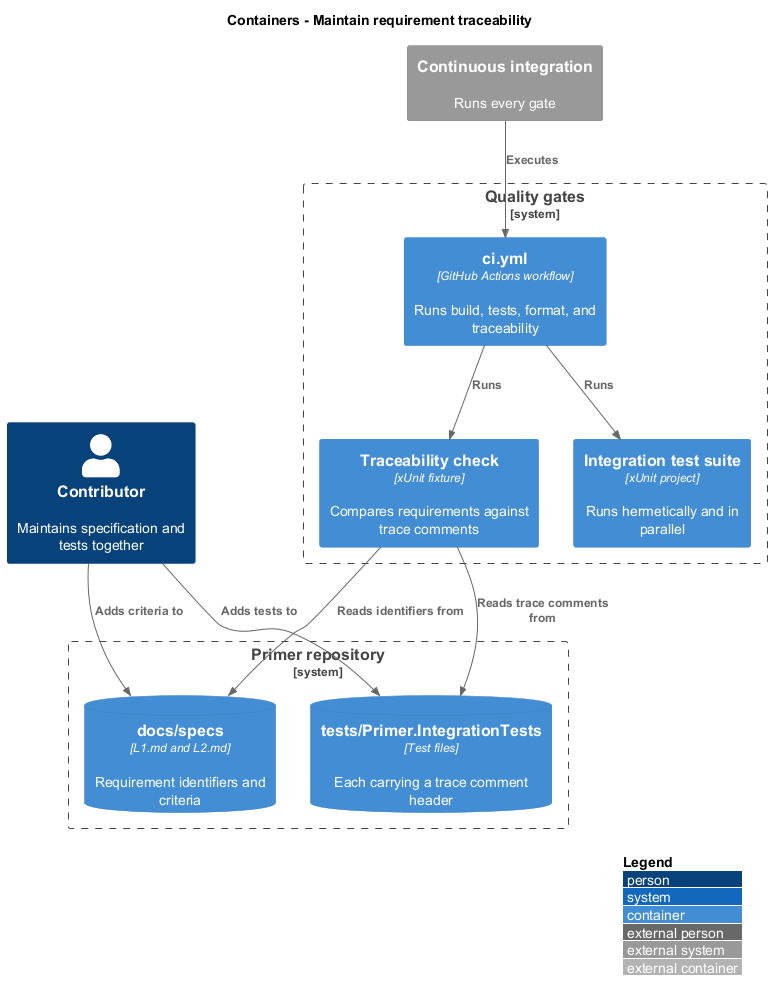

The diagram above was rendered by PlantUML. Its source (embedded in the PNG):
@startuml
!include <C4/C4_Container>
LAYOUT_WITH_LEGEND()
title Containers - Maintain requirement traceability

Person(contributor, "Contributor", "Maintains specification and tests together")
System_Ext(ci, "Continuous integration", "Runs every gate")

System_Boundary(gate, "Quality gates") {
  Container(traceability, "Traceability check", "xUnit fixture", "Compares requirements against trace comments")
  Container(suite, "Integration test suite", "xUnit project", "Runs hermetically and in parallel")
  Container(workflow, "ci.yml", "GitHub Actions workflow", "Runs build, tests, format, and traceability")
}

System_Boundary(repo, "Primer repository") {
  ContainerDb(specs, "docs/specs", "L1.md and L2.md", "Requirement identifiers and criteria")
  ContainerDb(tests, "tests/Primer.IntegrationTests", "Test files", "Each carrying a trace comment header")
}

Rel(contributor, specs, "Adds criteria to")
Rel(contributor, tests, "Adds tests to")
Rel(traceability, specs, "Reads identifiers from")
Rel(traceability, tests, "Reads trace comments from")
Rel(ci, workflow, "Executes")
Rel(workflow, traceability, "Runs")
Rel(workflow, suite, "Runs")
@enduml